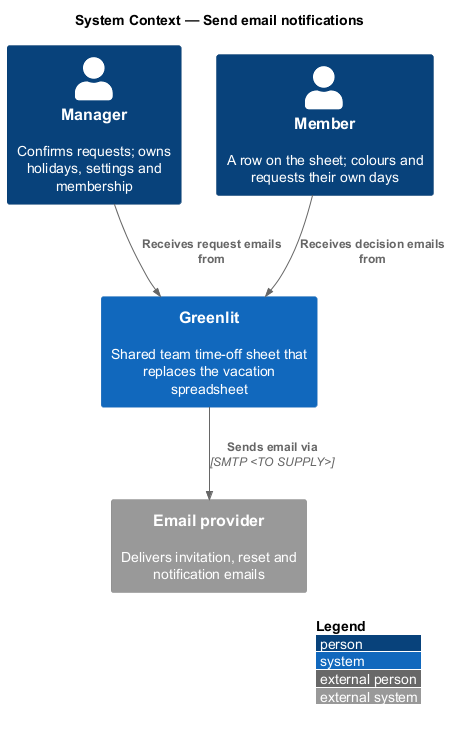

The diagram above was rendered by PlantUML. Its source (embedded in the PNG):
@startuml
!include <C4/C4_Context>
LAYOUT_WITH_LEGEND()
title System Context — Send email notifications

Person(manager, "Manager", "Confirms requests; owns holidays, settings and membership")
Person(member, "Member", "A row on the sheet; colours and requests their own days")
System(greenlit, "Greenlit", "Shared team time-off sheet that replaces the vacation spreadsheet")
System_Ext(email, "Email provider", "Delivers invitation, reset and notification emails")

Rel(manager, greenlit, "Receives request emails from")
Rel(member, greenlit, "Receives decision emails from")
Rel(greenlit, email, "Sends email via", "SMTP <TO SUPPLY>")
@enduml